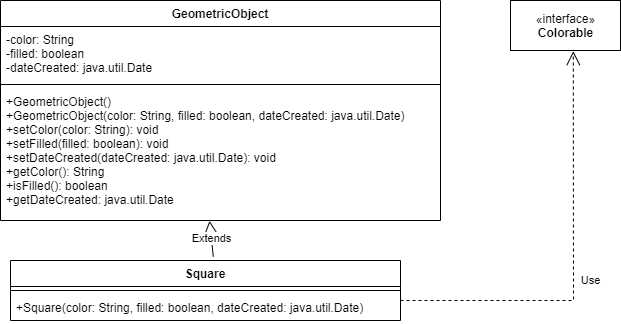

The diagram above was exported from draw.io. Its source (the exported page's mxGraphModel, read from the mxfile embedded in the PNG):
<mxGraphModel dx="1278" dy="547" grid="1" gridSize="10" guides="1" tooltips="1" connect="1" arrows="1" fold="1" page="1" pageScale="1" pageWidth="850" pageHeight="1100" math="0" shadow="0">
  <root>
    <mxCell id="0" />
    <mxCell id="1" parent="0" />
    <mxCell id="u9TCDjVC004CBSVasdzM-1" value="GeometricObject" style="swimlane;fontStyle=1;align=center;verticalAlign=top;childLayout=stackLayout;horizontal=1;startSize=26;horizontalStack=0;resizeParent=1;resizeParentMax=0;resizeLast=0;collapsible=1;marginBottom=0;" vertex="1" parent="1">
      <mxGeometry x="70" y="110" width="440" height="220" as="geometry" />
    </mxCell>
    <mxCell id="u9TCDjVC004CBSVasdzM-2" value="-color: String&#10;-filled: boolean&#10;-dateCreated: java.util.Date&#10;" style="text;strokeColor=none;fillColor=none;align=left;verticalAlign=top;spacingLeft=4;spacingRight=4;overflow=hidden;rotatable=0;points=[[0,0.5],[1,0.5]];portConstraint=eastwest;" vertex="1" parent="u9TCDjVC004CBSVasdzM-1">
      <mxGeometry y="26" width="440" height="54" as="geometry" />
    </mxCell>
    <mxCell id="u9TCDjVC004CBSVasdzM-3" value="" style="line;strokeWidth=1;fillColor=none;align=left;verticalAlign=middle;spacingTop=-1;spacingLeft=3;spacingRight=3;rotatable=0;labelPosition=right;points=[];portConstraint=eastwest;" vertex="1" parent="u9TCDjVC004CBSVasdzM-1">
      <mxGeometry y="80" width="440" height="8" as="geometry" />
    </mxCell>
    <mxCell id="u9TCDjVC004CBSVasdzM-4" value="+GeometricObject()&#10;+GeometricObject(color: String, filled: boolean, dateCreated: java.util.Date)&#10;+setColor(color: String): void&#10;+setFilled(filled: boolean): void&#10;+setDateCreated(dateCreated: java.util.Date): void&#10;+getColor(): String&#10;+isFilled(): boolean&#10;+getDateCreated: java.util.Date&#10;" style="text;strokeColor=none;fillColor=none;align=left;verticalAlign=top;spacingLeft=4;spacingRight=4;overflow=hidden;rotatable=0;points=[[0,0.5],[1,0.5]];portConstraint=eastwest;" vertex="1" parent="u9TCDjVC004CBSVasdzM-1">
      <mxGeometry y="88" width="440" height="132" as="geometry" />
    </mxCell>
    <mxCell id="u9TCDjVC004CBSVasdzM-10" value="Square" style="swimlane;fontStyle=1;align=center;verticalAlign=top;childLayout=stackLayout;horizontal=1;startSize=26;horizontalStack=0;resizeParent=1;resizeParentMax=0;resizeLast=0;collapsible=1;marginBottom=0;" vertex="1" parent="1">
      <mxGeometry x="80" y="370" width="390" height="60" as="geometry" />
    </mxCell>
    <mxCell id="u9TCDjVC004CBSVasdzM-12" value="" style="line;strokeWidth=1;fillColor=none;align=left;verticalAlign=middle;spacingTop=-1;spacingLeft=3;spacingRight=3;rotatable=0;labelPosition=right;points=[];portConstraint=eastwest;" vertex="1" parent="u9TCDjVC004CBSVasdzM-10">
      <mxGeometry y="26" width="390" height="8" as="geometry" />
    </mxCell>
    <mxCell id="u9TCDjVC004CBSVasdzM-13" value="+Square(color: String, filled: boolean, dateCreated: java.util.Date)&#10; " style="text;strokeColor=none;fillColor=none;align=left;verticalAlign=top;spacingLeft=4;spacingRight=4;overflow=hidden;rotatable=0;points=[[0,0.5],[1,0.5]];portConstraint=eastwest;" vertex="1" parent="u9TCDjVC004CBSVasdzM-10">
      <mxGeometry y="34" width="390" height="26" as="geometry" />
    </mxCell>
    <mxCell id="u9TCDjVC004CBSVasdzM-14" value="«interface»&lt;br&gt;&lt;b&gt;Colorable&lt;/b&gt;" style="html=1;" vertex="1" parent="1">
      <mxGeometry x="580" y="110" width="110" height="50" as="geometry" />
    </mxCell>
    <mxCell id="u9TCDjVC004CBSVasdzM-15" value="Extends" style="endArrow=block;endSize=16;endFill=0;html=1;rounded=0;entryX=0.475;entryY=1.002;entryDx=0;entryDy=0;entryPerimeter=0;exitX=0.52;exitY=-0.063;exitDx=0;exitDy=0;exitPerimeter=0;" edge="1" parent="1" source="u9TCDjVC004CBSVasdzM-10" target="u9TCDjVC004CBSVasdzM-4">
      <mxGeometry width="160" relative="1" as="geometry">
        <mxPoint x="340" y="360" as="sourcePoint" />
        <mxPoint x="500" y="360" as="targetPoint" />
      </mxGeometry>
    </mxCell>
    <mxCell id="u9TCDjVC004CBSVasdzM-17" value="Use" style="endArrow=open;endSize=12;dashed=1;html=1;rounded=0;entryX=0.571;entryY=1.012;entryDx=0;entryDy=0;entryPerimeter=0;" edge="1" parent="1" target="u9TCDjVC004CBSVasdzM-14">
      <mxGeometry x="-0.0862" y="-17" width="160" relative="1" as="geometry">
        <mxPoint x="470" y="410" as="sourcePoint" />
        <mxPoint x="630" y="410" as="targetPoint" />
        <Array as="points">
          <mxPoint x="643" y="410" />
        </Array>
        <mxPoint as="offset" />
      </mxGeometry>
    </mxCell>
  </root>
</mxGraphModel>